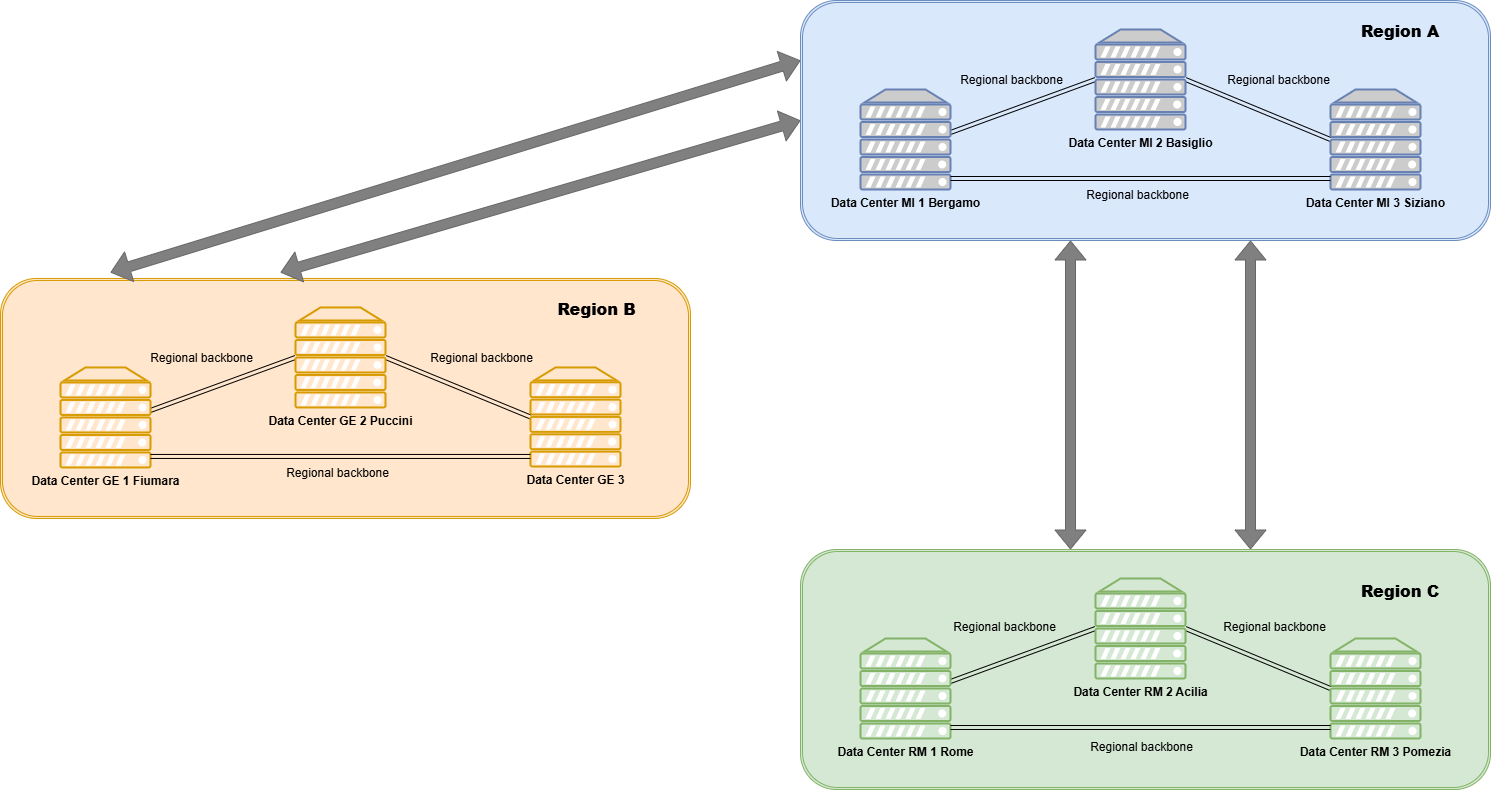

The diagram above was exported from draw.io. Its source (the exported page's mxGraphModel, read from the mxfile embedded in the PNG):
<mxGraphModel dx="2792" dy="1043" grid="1" gridSize="10" guides="1" tooltips="1" connect="1" arrows="1" fold="1" page="1" pageScale="1" pageWidth="827" pageHeight="1169" math="0" shadow="0">
  <root>
    <mxCell id="0" />
    <mxCell id="1" parent="0" />
    <mxCell id="yuSBMuknKjkqcTDbdwF_-48" parent="1" style="shape=ext;double=1;rounded=1;whiteSpace=wrap;html=1;labelBackgroundColor=none;fillColor=#ffe6cc;strokeColor=#d79b00;" value="" vertex="1">
      <mxGeometry height="240" width="690" x="-770" y="477.96" as="geometry" />
    </mxCell>
    <mxCell id="yuSBMuknKjkqcTDbdwF_-49" edge="1" parent="1" style="shape=link;html=1;rounded=0;curved=1;exitX=0.89;exitY=0.86;exitDx=0;exitDy=0;exitPerimeter=0;entryX=0;entryY=0.5;entryDx=0;entryDy=0;entryPerimeter=0;strokeColor=#000000;" target="yuSBMuknKjkqcTDbdwF_-53" value="">
      <mxGeometry relative="1" width="100" as="geometry">
        <mxPoint x="-627.44" y="612.64" as="sourcePoint" />
        <mxPoint x="-500" y="540.4258938921088" as="targetPoint" />
      </mxGeometry>
    </mxCell>
    <mxCell id="yuSBMuknKjkqcTDbdwF_-50" connectable="0" parent="yuSBMuknKjkqcTDbdwF_-49" style="edgeLabel;html=1;align=center;verticalAlign=middle;resizable=0;points=[];labelBackgroundColor=none;fontColor=#000000;fontStyle=0" value="&lt;span style=&quot;font-size: 12px;&quot;&gt;Regional backbone&lt;/span&gt;" vertex="1">
      <mxGeometry relative="1" x="0.0514" y="-2" as="geometry">
        <mxPoint x="113" y="86" as="offset" />
      </mxGeometry>
    </mxCell>
    <mxCell id="yuSBMuknKjkqcTDbdwF_-51" edge="1" parent="1" source="yuSBMuknKjkqcTDbdwF_-53" style="shape=link;html=1;rounded=0;curved=1;exitX=1;exitY=0.5;exitDx=0;exitDy=0;exitPerimeter=0;entryX=0;entryY=0.5;entryDx=0;entryDy=0;entryPerimeter=0;strokeColor=#000000;" target="yuSBMuknKjkqcTDbdwF_-54" value="">
      <mxGeometry relative="1" width="100" as="geometry">
        <mxPoint x="-353.28" y="556.9564085188771" as="sourcePoint" />
        <mxPoint x="-240.00000000000023" y="635.09" as="targetPoint" />
      </mxGeometry>
    </mxCell>
    <mxCell id="yuSBMuknKjkqcTDbdwF_-52" parent="1" style="verticalAlign=top;verticalLabelPosition=bottom;labelPosition=center;align=center;html=1;outlineConnect=0;fillColor=#ffe6cc;strokeColor=#d79b00;gradientDirection=north;strokeWidth=2;shape=mxgraph.networks.server;" value="&lt;b&gt;Data Center GE 1 Fiumara&lt;/b&gt;" vertex="1">
      <mxGeometry height="100" width="90" x="-710" y="566.96" as="geometry" />
    </mxCell>
    <mxCell id="yuSBMuknKjkqcTDbdwF_-53" parent="1" style="verticalAlign=top;verticalLabelPosition=bottom;labelPosition=center;align=center;html=1;outlineConnect=0;fillColor=#ffe6cc;strokeColor=#d79b00;gradientDirection=north;strokeWidth=2;shape=mxgraph.networks.server;" value="&lt;b&gt;Data Center GE 2 Puccini&lt;/b&gt;" vertex="1">
      <mxGeometry height="100" width="90" x="-475" y="506.96" as="geometry" />
    </mxCell>
    <mxCell id="yuSBMuknKjkqcTDbdwF_-54" parent="1" style="verticalAlign=top;verticalLabelPosition=bottom;labelPosition=center;align=center;html=1;outlineConnect=0;fillColor=#ffe6cc;strokeColor=#d79b00;gradientDirection=north;strokeWidth=2;shape=mxgraph.networks.server;" value="&lt;b&gt;Data Center GE 3&lt;/b&gt;" vertex="1">
      <mxGeometry height="99.04" width="90" x="-240" y="566.96" as="geometry" />
    </mxCell>
    <mxCell id="yuSBMuknKjkqcTDbdwF_-55" edge="1" parent="1" style="shape=link;html=1;rounded=0;curved=1;exitX=1;exitY=1;exitDx=0;exitDy=0;exitPerimeter=0;entryX=0;entryY=1;entryDx=0;entryDy=0;entryPerimeter=0;strokeColor=#000000;" value="">
      <mxGeometry relative="1" width="100" as="geometry">
        <mxPoint x="-620" y="655.9600000000002" as="sourcePoint" />
        <mxPoint x="-239.99999999999977" y="655.9600000000002" as="targetPoint" />
      </mxGeometry>
    </mxCell>
    <mxCell id="yuSBMuknKjkqcTDbdwF_-56" parent="1" style="rounded=0;whiteSpace=wrap;html=1;strokeColor=none;fillColor=none;" value="&lt;h3&gt;&lt;b&gt;&lt;font style=&quot;font-size: 16px; color: rgb(0, 0, 0);&quot;&gt;Region B&lt;/font&gt;&lt;/b&gt;&lt;/h3&gt;" vertex="1">
      <mxGeometry height="60" width="107" x="-227" y="477.96" as="geometry" />
    </mxCell>
    <mxCell id="yuSBMuknKjkqcTDbdwF_-58" edge="1" parent="1" style="shape=flexArrow;endArrow=classic;startArrow=classic;html=1;rounded=0;curved=1;fillColor=#808080;strokeColor=#666666;exitX=0.5;exitY=0;exitDx=0;exitDy=0;entryX=0;entryY=0.25;entryDx=0;entryDy=0;" target="GeEjbegKX0DTTFISn0VT-8" value="">
      <mxGeometry height="100" relative="1" width="100" as="geometry">
        <mxPoint x="-660" y="471.96000000000026" as="sourcePoint" />
        <mxPoint x="-217" y="240" as="targetPoint" />
      </mxGeometry>
    </mxCell>
    <mxCell id="yuSBMuknKjkqcTDbdwF_-59" connectable="0" parent="yuSBMuknKjkqcTDbdwF_-58" style="edgeLabel;html=1;align=center;verticalAlign=middle;resizable=0;points=[];labelBackgroundColor=none;fontColor=#FFFFFF;" value="&lt;b&gt;Interregional&amp;nbsp;Backbone&lt;/b&gt;" vertex="1">
      <mxGeometry relative="1" x="0.0653" y="4" as="geometry">
        <mxPoint x="-6" y="-35" as="offset" />
      </mxGeometry>
    </mxCell>
    <mxCell id="yuSBMuknKjkqcTDbdwF_-62" edge="1" parent="1" style="shape=flexArrow;endArrow=classic;startArrow=classic;html=1;rounded=0;curved=1;fillColor=#808080;strokeColor=#666666;exitX=0.5;exitY=0;exitDx=0;exitDy=0;entryX=0;entryY=0.5;entryDx=0;entryDy=0;" target="GeEjbegKX0DTTFISn0VT-8" value="">
      <mxGeometry height="100" relative="1" width="100" as="geometry">
        <mxPoint x="-490" y="471.96000000000026" as="sourcePoint" />
        <mxPoint x="200" y="260" as="targetPoint" />
      </mxGeometry>
    </mxCell>
    <mxCell id="yuSBMuknKjkqcTDbdwF_-63" connectable="0" parent="yuSBMuknKjkqcTDbdwF_-62" style="edgeLabel;html=1;align=center;verticalAlign=middle;resizable=0;points=[];labelBackgroundColor=none;fontColor=#FFFFFF;" value="&lt;b&gt;Interregional&amp;nbsp;Backbone&lt;/b&gt;" vertex="1">
      <mxGeometry relative="1" x="0.0653" y="4" as="geometry">
        <mxPoint x="75" y="13" as="offset" />
      </mxGeometry>
    </mxCell>
    <mxCell id="yuSBMuknKjkqcTDbdwF_-70" connectable="0" parent="1" style="edgeLabel;html=1;align=center;verticalAlign=middle;resizable=0;points=[];labelBackgroundColor=none;fontColor=#000000;fontStyle=0" value="&lt;span style=&quot;font-size: 12px;&quot;&gt;Regional backbone&lt;/span&gt;" vertex="1">
      <mxGeometry x="-290" y="556.96" as="geometry" />
    </mxCell>
    <mxCell id="yuSBMuknKjkqcTDbdwF_-71" connectable="0" parent="1" style="edgeLabel;html=1;align=center;verticalAlign=middle;resizable=0;points=[];labelBackgroundColor=none;fontColor=#000000;fontStyle=0" value="&lt;font&gt;&lt;span style=&quot;font-size: 12px;&quot;&gt;&lt;span&gt;Regional backbone&lt;/span&gt;&lt;/span&gt;&lt;/font&gt;" vertex="1">
      <mxGeometry x="-570" y="556.96" as="geometry" />
    </mxCell>
    <mxCell id="GeEjbegKX0DTTFISn0VT-8" parent="1" style="shape=ext;double=1;rounded=1;whiteSpace=wrap;html=1;labelBackgroundColor=none;fillColor=#dae8fc;strokeColor=#6c8ebf;fontStyle=0" value="" vertex="1">
      <mxGeometry height="240" width="690" x="30" y="200" as="geometry" />
    </mxCell>
    <mxCell id="-vY8I789HqKAX_wzkw08-12" edge="1" parent="1" style="shape=link;html=1;rounded=0;curved=1;exitX=0.89;exitY=0.86;exitDx=0;exitDy=0;exitPerimeter=0;entryX=0;entryY=0.5;entryDx=0;entryDy=0;entryPerimeter=0;strokeColor=#000000;" target="-vY8I789HqKAX_wzkw08-58" value="">
      <mxGeometry relative="1" width="100" as="geometry">
        <mxPoint x="172.55999999999995" y="334.67999999999995" as="sourcePoint" />
        <mxPoint x="300" y="262.46589389210874" as="targetPoint" />
      </mxGeometry>
    </mxCell>
    <mxCell id="-vY8I789HqKAX_wzkw08-78" connectable="0" parent="-vY8I789HqKAX_wzkw08-12" style="edgeLabel;html=1;align=center;verticalAlign=middle;resizable=0;points=[];labelBackgroundColor=none;fontColor=#000000;fontStyle=0" value="&lt;span style=&quot;font-size: 12px;&quot;&gt;Regional backbone&lt;/span&gt;" vertex="1">
      <mxGeometry relative="1" x="0.0514" y="-2" as="geometry">
        <mxPoint x="113" y="86" as="offset" />
      </mxGeometry>
    </mxCell>
    <mxCell id="-vY8I789HqKAX_wzkw08-14" edge="1" parent="1" source="-vY8I789HqKAX_wzkw08-58" style="shape=link;html=1;rounded=0;curved=1;exitX=1;exitY=0.5;exitDx=0;exitDy=0;exitPerimeter=0;entryX=0;entryY=0.5;entryDx=0;entryDy=0;entryPerimeter=0;strokeColor=#000000;" target="-vY8I789HqKAX_wzkw08-59" value="">
      <mxGeometry relative="1" width="100" as="geometry">
        <mxPoint x="446.72" y="278.99640851887705" as="sourcePoint" />
        <mxPoint x="559.9999999999998" y="357.13" as="targetPoint" />
      </mxGeometry>
    </mxCell>
    <mxCell id="-vY8I789HqKAX_wzkw08-57" parent="1" style="fontColor=#0066CC;verticalAlign=top;verticalLabelPosition=bottom;labelPosition=center;align=center;html=1;outlineConnect=0;fillColor=#CCCCCC;strokeColor=#6881B3;gradientColor=none;gradientDirection=north;strokeWidth=2;shape=mxgraph.networks.server;" value="&lt;b style=&quot;color: rgb(0, 0, 0);&quot;&gt;Data Center MI 1 Bergamo&lt;/b&gt;" vertex="1">
      <mxGeometry height="100" width="90" x="90" y="289" as="geometry" />
    </mxCell>
    <mxCell id="-vY8I789HqKAX_wzkw08-58" parent="1" style="fontColor=#0066CC;verticalAlign=top;verticalLabelPosition=bottom;labelPosition=center;align=center;html=1;outlineConnect=0;fillColor=#CCCCCC;strokeColor=#6881B3;gradientColor=none;gradientDirection=north;strokeWidth=2;shape=mxgraph.networks.server;" value="&lt;b style=&quot;color: rgb(0, 0, 0);&quot;&gt;Data Center MI 2 Basiglio&lt;/b&gt;" vertex="1">
      <mxGeometry height="100" width="90" x="325" y="229" as="geometry" />
    </mxCell>
    <mxCell id="-vY8I789HqKAX_wzkw08-59" parent="1" style="fontColor=#0066CC;verticalAlign=top;verticalLabelPosition=bottom;labelPosition=center;align=center;html=1;outlineConnect=0;fillColor=#CCCCCC;strokeColor=#6881B3;gradientColor=none;gradientDirection=north;strokeWidth=2;shape=mxgraph.networks.server;" value="&lt;b style=&quot;color: rgb(0, 0, 0);&quot;&gt;Data Center MI 3 Siziano&lt;/b&gt;" vertex="1">
      <mxGeometry height="100" width="90" x="560" y="289" as="geometry" />
    </mxCell>
    <mxCell id="-vY8I789HqKAX_wzkw08-62" edge="1" parent="1" style="shape=link;html=1;rounded=0;curved=1;exitX=1;exitY=1;exitDx=0;exitDy=0;exitPerimeter=0;entryX=0;entryY=1;entryDx=0;entryDy=0;entryPerimeter=0;strokeColor=#000000;" value="">
      <mxGeometry relative="1" width="100" as="geometry">
        <mxPoint x="180" y="378.0000000000001" as="sourcePoint" />
        <mxPoint x="560.0000000000002" y="378.0000000000001" as="targetPoint" />
      </mxGeometry>
    </mxCell>
    <mxCell id="-vY8I789HqKAX_wzkw08-67" edge="1" parent="1" style="shape=flexArrow;endArrow=classic;startArrow=classic;html=1;rounded=0;curved=1;fillColor=#808080;strokeColor=#666666;" value="">
      <mxGeometry height="100" relative="1" width="100" as="geometry">
        <mxPoint x="300" y="749" as="sourcePoint" />
        <mxPoint x="300" y="440" as="targetPoint" />
      </mxGeometry>
    </mxCell>
    <mxCell id="-vY8I789HqKAX_wzkw08-76" connectable="0" parent="-vY8I789HqKAX_wzkw08-67" style="edgeLabel;html=1;align=center;verticalAlign=middle;resizable=0;points=[];labelBackgroundColor=none;fontColor=#FFFFFF;" value="&lt;b&gt;Interregional&amp;nbsp;Backbone&lt;/b&gt;" vertex="1">
      <mxGeometry relative="1" x="0.0653" y="4" as="geometry">
        <mxPoint x="-66" y="-47" as="offset" />
      </mxGeometry>
    </mxCell>
    <mxCell id="-vY8I789HqKAX_wzkw08-68" edge="1" parent="1" style="shape=flexArrow;endArrow=classic;startArrow=classic;html=1;rounded=0;curved=1;fillColor=#808080;strokeColor=#666666;" value="">
      <mxGeometry height="100" relative="1" width="100" as="geometry">
        <mxPoint x="480" y="749" as="sourcePoint" />
        <mxPoint x="480" y="440" as="targetPoint" />
      </mxGeometry>
    </mxCell>
    <mxCell id="-vY8I789HqKAX_wzkw08-77" connectable="0" parent="-vY8I789HqKAX_wzkw08-68" style="edgeLabel;html=1;align=center;verticalAlign=middle;resizable=0;points=[];labelBackgroundColor=none;fontColor=#FFFFFF;" value="&lt;b&gt;Interregional&amp;nbsp;Backbone&lt;/b&gt;" vertex="1">
      <mxGeometry relative="1" x="0.1543" as="geometry">
        <mxPoint x="-70" y="-33" as="offset" />
      </mxGeometry>
    </mxCell>
    <mxCell id="-vY8I789HqKAX_wzkw08-69" parent="1" style="shape=ext;double=1;rounded=1;whiteSpace=wrap;html=1;labelBackgroundColor=none;fillColor=#d5e8d4;strokeColor=#82b366;fontStyle=1" value="" vertex="1">
      <mxGeometry height="240" width="690" x="30" y="749" as="geometry" />
    </mxCell>
    <mxCell id="-vY8I789HqKAX_wzkw08-70" edge="1" parent="1" style="shape=link;html=1;rounded=0;curved=1;exitX=0.89;exitY=0.86;exitDx=0;exitDy=0;exitPerimeter=0;entryX=0;entryY=0.5;entryDx=0;entryDy=0;entryPerimeter=0;fillColor=#d5e8d4;strokeColor=#000000;" target="-vY8I789HqKAX_wzkw08-73" value="">
      <mxGeometry relative="1" width="100" as="geometry">
        <mxPoint x="172.55999999999995" y="883.68" as="sourcePoint" />
        <mxPoint x="300" y="811.4658938921087" as="targetPoint" />
      </mxGeometry>
    </mxCell>
    <mxCell id="-vY8I789HqKAX_wzkw08-71" edge="1" parent="1" source="-vY8I789HqKAX_wzkw08-73" style="shape=link;html=1;rounded=0;curved=1;exitX=1;exitY=0.5;exitDx=0;exitDy=0;exitPerimeter=0;entryX=0;entryY=0.5;entryDx=0;entryDy=0;entryPerimeter=0;fillColor=#d5e8d4;strokeColor=#000000;" target="-vY8I789HqKAX_wzkw08-74" value="">
      <mxGeometry relative="1" width="100" as="geometry">
        <mxPoint x="446.72" y="827.996408518877" as="sourcePoint" />
        <mxPoint x="559.9999999999998" y="906.13" as="targetPoint" />
      </mxGeometry>
    </mxCell>
    <mxCell id="-vY8I789HqKAX_wzkw08-72" parent="1" style="verticalAlign=top;verticalLabelPosition=bottom;labelPosition=center;align=center;html=1;outlineConnect=0;fillColor=#d5e8d4;strokeColor=#82b366;gradientDirection=north;strokeWidth=2;shape=mxgraph.networks.server;" value="&lt;b style=&quot;color: rgb(0, 102, 204);&quot;&gt;&lt;font style=&quot;color: rgb(0, 0, 0);&quot;&gt;Data Center RM 1 Rome&lt;/font&gt;&lt;/b&gt;" vertex="1">
      <mxGeometry height="100" width="90" x="90" y="838" as="geometry" />
    </mxCell>
    <mxCell id="-vY8I789HqKAX_wzkw08-73" parent="1" style="verticalAlign=top;verticalLabelPosition=bottom;labelPosition=center;align=center;html=1;outlineConnect=0;fillColor=#d5e8d4;strokeColor=#82b366;gradientDirection=north;strokeWidth=2;shape=mxgraph.networks.server;" value="&lt;b style=&quot;color: rgb(0, 102, 204);&quot;&gt;&lt;font style=&quot;color: rgb(0, 0, 0);&quot;&gt;Data Center RM 2 Acilia&lt;/font&gt;&lt;/b&gt;" vertex="1">
      <mxGeometry height="100" width="90" x="325" y="778" as="geometry" />
    </mxCell>
    <mxCell id="-vY8I789HqKAX_wzkw08-74" parent="1" style="verticalAlign=top;verticalLabelPosition=bottom;labelPosition=center;align=center;html=1;outlineConnect=0;fillColor=#d5e8d4;strokeColor=#82b366;gradientDirection=north;strokeWidth=2;shape=mxgraph.networks.server;" value="&lt;b style=&quot;color: rgb(0, 102, 204);&quot;&gt;&lt;font style=&quot;color: rgb(0, 0, 0);&quot;&gt;Data Center RM 3 Pomezia&lt;/font&gt;&lt;/b&gt;" vertex="1">
      <mxGeometry height="100" width="90" x="560" y="838" as="geometry" />
    </mxCell>
    <mxCell id="-vY8I789HqKAX_wzkw08-75" edge="1" parent="1" style="shape=link;html=1;rounded=0;curved=1;exitX=1;exitY=1;exitDx=0;exitDy=0;exitPerimeter=0;entryX=0;entryY=1;entryDx=0;entryDy=0;entryPerimeter=0;fillColor=#d5e8d4;strokeColor=#000000;" value="">
      <mxGeometry relative="1" width="100" as="geometry">
        <mxPoint x="180" y="927.0000000000001" as="sourcePoint" />
        <mxPoint x="560.0000000000002" y="927.0000000000001" as="targetPoint" />
      </mxGeometry>
    </mxCell>
    <mxCell id="-vY8I789HqKAX_wzkw08-85" connectable="0" parent="1" style="edgeLabel;html=1;align=center;verticalAlign=middle;resizable=0;points=[];labelBackgroundColor=none;fontStyle=0" value="&lt;span style=&quot;font-size: 12px;&quot;&gt;Regional backbone&lt;/span&gt;" vertex="1">
      <mxGeometry x="357" y="890" as="geometry">
        <mxPoint x="13" y="56" as="offset" />
      </mxGeometry>
    </mxCell>
    <mxCell id="yuSBMuknKjkqcTDbdwF_-21" parent="1" style="rounded=0;whiteSpace=wrap;html=1;strokeColor=none;fillColor=none;" value="&lt;h3&gt;&lt;b&gt;&lt;font style=&quot;font-size: 16px; color: rgb(0, 0, 0);&quot;&gt;Region A&lt;/font&gt;&lt;/b&gt;&lt;/h3&gt;" vertex="1">
      <mxGeometry height="60" width="120" x="570" y="200" as="geometry" />
    </mxCell>
    <mxCell id="yuSBMuknKjkqcTDbdwF_-44" parent="1" style="rounded=0;whiteSpace=wrap;html=1;strokeColor=none;fillColor=none;" value="&lt;h3&gt;&lt;b&gt;&lt;font style=&quot;font-size: 16px; color: rgb(0, 0, 0);&quot;&gt;Region C&lt;/font&gt;&lt;/b&gt;&lt;/h3&gt;" vertex="1">
      <mxGeometry height="60" width="120" x="570" y="760" as="geometry" />
    </mxCell>
    <mxCell id="yuSBMuknKjkqcTDbdwF_-66" connectable="0" parent="1" style="edgeLabel;html=1;align=center;verticalAlign=middle;resizable=0;points=[];labelBackgroundColor=none;fontColor=#000000;fontStyle=0" value="&lt;span style=&quot;font-size: 12px;&quot;&gt;Regional backbone&lt;/span&gt;" vertex="1">
      <mxGeometry x="240" y="279" as="geometry" />
    </mxCell>
    <mxCell id="yuSBMuknKjkqcTDbdwF_-67" connectable="0" parent="1" style="edgeLabel;html=1;align=center;verticalAlign=middle;resizable=0;points=[];labelBackgroundColor=none;fontColor=#000000;fontStyle=0" value="&lt;span style=&quot;font-size: 12px;&quot;&gt;Regional backbone&lt;/span&gt;" vertex="1">
      <mxGeometry x="500" y="279" as="geometry">
        <mxPoint x="7" as="offset" />
      </mxGeometry>
    </mxCell>
    <mxCell id="yuSBMuknKjkqcTDbdwF_-68" connectable="0" parent="1" style="edgeLabel;html=1;align=center;verticalAlign=middle;resizable=0;points=[];labelBackgroundColor=none;fontStyle=0" value="&lt;span style=&quot;font-size: 12px;&quot;&gt;Regional backbone&lt;/span&gt;" vertex="1">
      <mxGeometry x="490" y="770" as="geometry">
        <mxPoint x="13" y="56" as="offset" />
      </mxGeometry>
    </mxCell>
    <mxCell id="yuSBMuknKjkqcTDbdwF_-69" connectable="0" parent="1" style="edgeLabel;html=1;align=center;verticalAlign=middle;resizable=0;points=[];labelBackgroundColor=none;fontStyle=0" value="&lt;span style=&quot;font-size: 12px;&quot;&gt;Regional backbone&lt;/span&gt;" vertex="1">
      <mxGeometry x="220" y="770" as="geometry">
        <mxPoint x="13" y="56" as="offset" />
      </mxGeometry>
    </mxCell>
  </root>
</mxGraphModel>